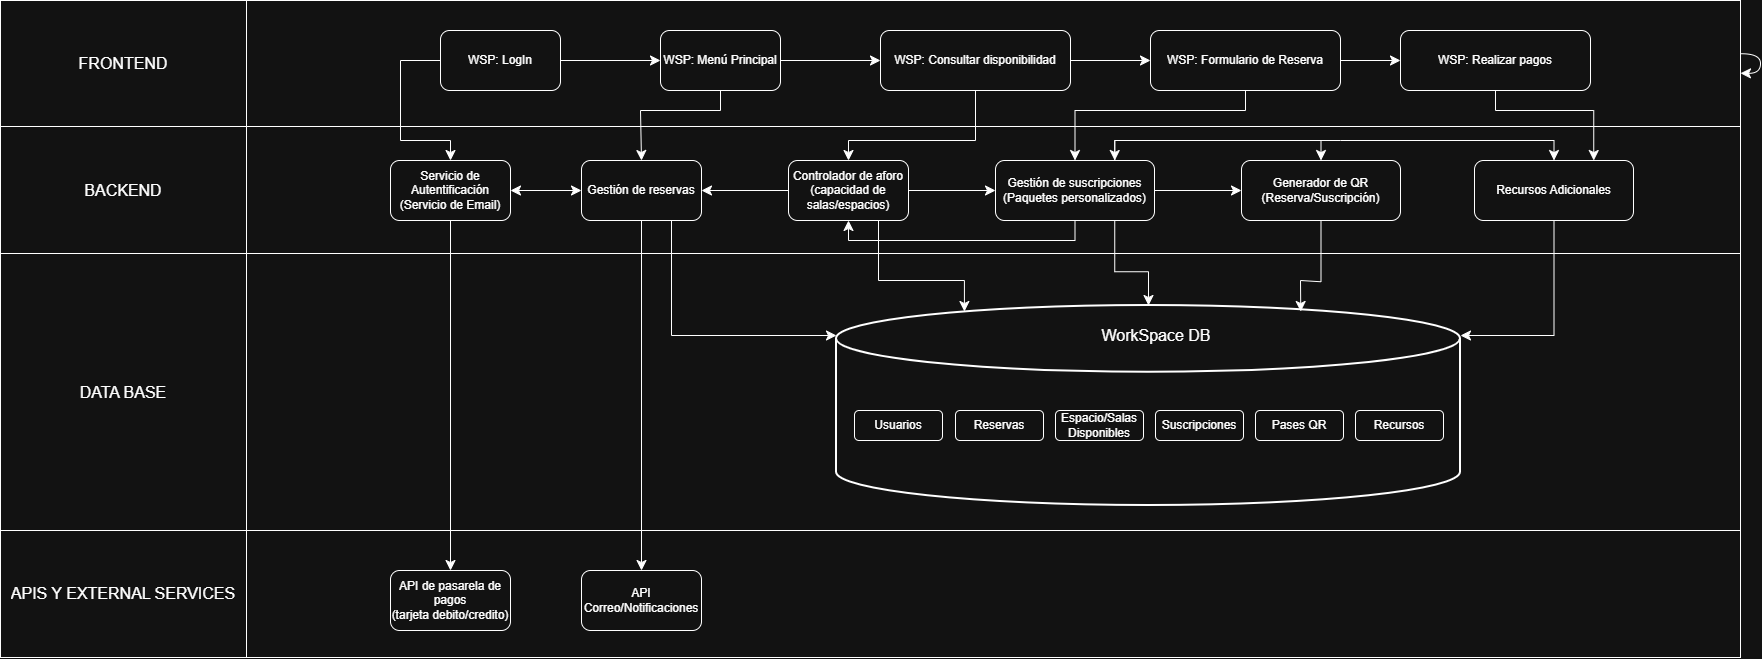

The diagram above was exported from draw.io. Its source (the exported page's mxGraphModel, read from the mxfile embedded in the PNG):
<mxGraphModel dx="1800" dy="820" grid="1" gridSize="10" guides="1" tooltips="1" connect="1" arrows="1" fold="1" page="1" pageScale="1" pageWidth="827" pageHeight="1169" math="0" shadow="0">
  <root>
    <mxCell id="0" />
    <mxCell id="1" parent="0" />
    <mxCell id="teWWiJOx0x63BLJovuhz-3" parent="1" style="shape=table;tableRender=collapsed;startSize=0;container=1;collapsible=0;childLayout=tableLayout;fontSize=16;" value="" vertex="1">
      <mxGeometry height="657" width="1740" x="180" y="280" as="geometry" />
    </mxCell>
    <mxCell id="teWWiJOx0x63BLJovuhz-8" parent="teWWiJOx0x63BLJovuhz-3" style="shape=tableRow;horizontal=0;startSize=0;swimlaneHead=0;swimlaneBody=0;strokeColor=inherit;collapsible=0;dropTarget=0;fillColor=none;points=[[0,0.5],[1,0.5]];portConstraint=eastwest;fontSize=16;" value="" vertex="1">
      <mxGeometry height="126" width="1740" as="geometry" />
    </mxCell>
    <mxCell id="teWWiJOx0x63BLJovuhz-9" parent="teWWiJOx0x63BLJovuhz-8" style="shape=partialRectangle;html=1;whiteSpace=wrap;connectable=0;strokeColor=inherit;overflow=hidden;fillColor=none;pointerEvents=1;fontSize=16;" value="FRONTEND" vertex="1">
      <mxGeometry height="126" width="246" as="geometry">
        <mxRectangle height="126" width="246" as="alternateBounds" />
      </mxGeometry>
    </mxCell>
    <mxCell id="teWWiJOx0x63BLJovuhz-11" parent="teWWiJOx0x63BLJovuhz-8" style="shape=partialRectangle;html=1;whiteSpace=wrap;connectable=1;strokeColor=inherit;overflow=hidden;fillColor=none;pointerEvents=1;fontSize=16;movable=1;resizable=1;rotatable=1;deletable=1;editable=1;locked=0;" value="" vertex="1">
      <mxGeometry height="126" width="1494" x="246" as="geometry">
        <mxRectangle height="126" width="1494" as="alternateBounds" />
      </mxGeometry>
    </mxCell>
    <mxCell id="teWWiJOx0x63BLJovuhz-58" edge="1" parent="teWWiJOx0x63BLJovuhz-8" source="teWWiJOx0x63BLJovuhz-11" style="edgeStyle=none;curved=1;rounded=0;curveGeometry=1;orthogonalLoop=1;jettySize=auto;html=1;fontSize=12;startSize=8;endSize=8;" target="teWWiJOx0x63BLJovuhz-11">
      <mxGeometry relative="1" as="geometry" />
    </mxCell>
    <mxCell id="teWWiJOx0x63BLJovuhz-12" parent="teWWiJOx0x63BLJovuhz-3" style="shape=tableRow;horizontal=0;startSize=0;swimlaneHead=0;swimlaneBody=0;strokeColor=inherit;collapsible=0;dropTarget=0;fillColor=none;points=[[0,0.5],[1,0.5]];portConstraint=eastwest;fontSize=16;" value="" vertex="1">
      <mxGeometry height="127" width="1740" y="126" as="geometry" />
    </mxCell>
    <mxCell id="teWWiJOx0x63BLJovuhz-13" parent="teWWiJOx0x63BLJovuhz-12" style="shape=partialRectangle;html=1;whiteSpace=wrap;connectable=0;strokeColor=inherit;overflow=hidden;fillColor=none;pointerEvents=1;fontSize=16;" value="BACKEND" vertex="1">
      <mxGeometry height="127" width="246" as="geometry">
        <mxRectangle height="127" width="246" as="alternateBounds" />
      </mxGeometry>
    </mxCell>
    <mxCell id="teWWiJOx0x63BLJovuhz-15" parent="teWWiJOx0x63BLJovuhz-12" style="shape=partialRectangle;html=1;whiteSpace=wrap;connectable=1;strokeColor=inherit;overflow=hidden;fillColor=none;pointerEvents=1;fontSize=16;movable=1;resizable=1;rotatable=1;deletable=1;editable=1;locked=0;" value="" vertex="1">
      <mxGeometry height="127" width="1494" x="246" as="geometry">
        <mxRectangle height="127" width="1494" as="alternateBounds" />
      </mxGeometry>
    </mxCell>
    <mxCell id="teWWiJOx0x63BLJovuhz-30" parent="teWWiJOx0x63BLJovuhz-3" style="shape=tableRow;horizontal=0;startSize=0;swimlaneHead=0;swimlaneBody=0;strokeColor=inherit;collapsible=0;dropTarget=0;fillColor=none;points=[[0,0.5],[1,0.5]];portConstraint=eastwest;fontSize=16;" vertex="1">
      <mxGeometry height="277" width="1740" y="253" as="geometry" />
    </mxCell>
    <mxCell id="teWWiJOx0x63BLJovuhz-31" parent="teWWiJOx0x63BLJovuhz-30" style="shape=partialRectangle;html=1;whiteSpace=wrap;connectable=0;strokeColor=inherit;overflow=hidden;fillColor=none;pointerEvents=1;fontSize=16;" value="DATA BASE" vertex="1">
      <mxGeometry height="277" width="246" as="geometry">
        <mxRectangle height="277" width="246" as="alternateBounds" />
      </mxGeometry>
    </mxCell>
    <mxCell id="teWWiJOx0x63BLJovuhz-33" parent="teWWiJOx0x63BLJovuhz-30" style="shape=partialRectangle;html=1;whiteSpace=wrap;connectable=1;strokeColor=inherit;overflow=hidden;fillColor=none;pointerEvents=1;fontSize=16;movable=1;resizable=1;rotatable=1;deletable=1;editable=1;locked=0;" vertex="1">
      <mxGeometry height="277" width="1494" x="246" as="geometry">
        <mxRectangle height="277" width="1494" as="alternateBounds" />
      </mxGeometry>
    </mxCell>
    <mxCell id="teWWiJOx0x63BLJovuhz-52" parent="teWWiJOx0x63BLJovuhz-3" style="shape=tableRow;horizontal=0;startSize=0;swimlaneHead=0;swimlaneBody=0;strokeColor=inherit;collapsible=0;dropTarget=0;fillColor=none;points=[[0,0.5],[1,0.5]];portConstraint=eastwest;fontSize=16;" vertex="1">
      <mxGeometry height="127" width="1740" y="530" as="geometry" />
    </mxCell>
    <mxCell id="teWWiJOx0x63BLJovuhz-53" parent="teWWiJOx0x63BLJovuhz-52" style="shape=partialRectangle;html=1;whiteSpace=wrap;connectable=0;strokeColor=inherit;overflow=hidden;fillColor=none;pointerEvents=1;fontSize=16;" value="APIS Y EXTERNAL SERVICES" vertex="1">
      <mxGeometry height="127" width="246" as="geometry">
        <mxRectangle height="127" width="246" as="alternateBounds" />
      </mxGeometry>
    </mxCell>
    <mxCell id="teWWiJOx0x63BLJovuhz-54" parent="teWWiJOx0x63BLJovuhz-52" style="shape=partialRectangle;html=1;whiteSpace=wrap;connectable=1;strokeColor=inherit;overflow=hidden;fillColor=none;pointerEvents=1;fontSize=16;movable=1;resizable=1;rotatable=1;deletable=1;editable=1;locked=0;" vertex="1">
      <mxGeometry height="127" width="1494" x="246" as="geometry">
        <mxRectangle height="127" width="1494" as="alternateBounds" />
      </mxGeometry>
    </mxCell>
    <mxCell id="teWWiJOx0x63BLJovuhz-59" edge="1" parent="1" source="teWWiJOx0x63BLJovuhz-16" style="edgeStyle=none;curved=1;rounded=0;curveGeometry=1;orthogonalLoop=1;jettySize=auto;html=1;exitX=1;exitY=0.5;exitDx=0;exitDy=0;entryX=0;entryY=0.5;entryDx=0;entryDy=0;fontSize=12;startSize=8;endSize=8;" target="teWWiJOx0x63BLJovuhz-40">
      <mxGeometry relative="1" as="geometry" />
    </mxCell>
    <mxCell id="teWWiJOx0x63BLJovuhz-64" edge="1" parent="1" source="teWWiJOx0x63BLJovuhz-16" style="edgeStyle=none;curved=0;rounded=0;orthogonalLoop=1;jettySize=auto;html=1;exitX=0;exitY=0.5;exitDx=0;exitDy=0;entryX=0.5;entryY=0;entryDx=0;entryDy=0;fontSize=12;startSize=8;endSize=8;" target="teWWiJOx0x63BLJovuhz-46">
      <mxGeometry relative="1" x="-0.0842" as="geometry">
        <Array as="points">
          <mxPoint x="580" y="340" />
          <mxPoint x="580" y="420" />
          <mxPoint x="630" y="420" />
        </Array>
      </mxGeometry>
    </mxCell>
    <mxCell id="teWWiJOx0x63BLJovuhz-16" parent="1" style="rounded=1;whiteSpace=wrap;html=1;roundedPerimeter=1;" value="WSP: LogIn" vertex="1">
      <mxGeometry height="60" width="120" x="620" y="310" as="geometry" />
    </mxCell>
    <mxCell id="teWWiJOx0x63BLJovuhz-60" edge="1" parent="1" source="teWWiJOx0x63BLJovuhz-40" style="edgeStyle=none;curved=1;rounded=0;curveGeometry=1;orthogonalLoop=1;jettySize=auto;html=1;exitX=1;exitY=0.5;exitDx=0;exitDy=0;entryX=0;entryY=0.5;entryDx=0;entryDy=0;fontSize=12;startSize=8;endSize=8;" target="teWWiJOx0x63BLJovuhz-41">
      <mxGeometry relative="1" as="geometry" />
    </mxCell>
    <mxCell id="teWWiJOx0x63BLJovuhz-66" edge="1" parent="1" source="teWWiJOx0x63BLJovuhz-40" style="edgeStyle=none;curved=0;rounded=0;orthogonalLoop=1;jettySize=auto;html=1;exitX=0.5;exitY=1;exitDx=0;exitDy=0;entryX=0.5;entryY=0;entryDx=0;entryDy=0;fontSize=12;startSize=8;endSize=8;" target="teWWiJOx0x63BLJovuhz-47">
      <mxGeometry relative="1" x="0.0045" as="geometry">
        <Array as="points">
          <mxPoint x="900" y="390" />
          <mxPoint x="820" y="390" />
        </Array>
      </mxGeometry>
    </mxCell>
    <mxCell id="teWWiJOx0x63BLJovuhz-40" parent="1" style="rounded=1;whiteSpace=wrap;html=1;roundedPerimeter=1;" value="WSP: Menú Principal" vertex="1">
      <mxGeometry height="60" width="120" x="840" y="310" as="geometry" />
    </mxCell>
    <mxCell id="teWWiJOx0x63BLJovuhz-61" edge="1" parent="1" source="teWWiJOx0x63BLJovuhz-41" style="edgeStyle=none;curved=1;rounded=0;curveGeometry=1;orthogonalLoop=1;jettySize=auto;html=1;exitX=1;exitY=0.5;exitDx=0;exitDy=0;entryX=0;entryY=0.5;entryDx=0;entryDy=0;fontSize=12;startSize=8;endSize=8;" target="teWWiJOx0x63BLJovuhz-43">
      <mxGeometry relative="1" as="geometry" />
    </mxCell>
    <mxCell id="teWWiJOx0x63BLJovuhz-68" edge="1" parent="1" source="teWWiJOx0x63BLJovuhz-41" style="edgeStyle=none;curved=0;rounded=0;orthogonalLoop=1;jettySize=auto;html=1;exitX=0.5;exitY=1;exitDx=0;exitDy=0;entryX=0.5;entryY=0;entryDx=0;entryDy=0;fontSize=12;startSize=8;endSize=8;" target="teWWiJOx0x63BLJovuhz-48">
      <mxGeometry relative="1" x="-0.0032" as="geometry">
        <Array as="points">
          <mxPoint x="1155" y="420" />
          <mxPoint x="1028" y="420" />
        </Array>
      </mxGeometry>
    </mxCell>
    <mxCell id="teWWiJOx0x63BLJovuhz-41" parent="1" style="rounded=1;whiteSpace=wrap;html=1;roundedPerimeter=1;" value="WSP: Consultar disponibilidad" vertex="1">
      <mxGeometry height="60" width="190" x="1060" y="310" as="geometry" />
    </mxCell>
    <mxCell id="teWWiJOx0x63BLJovuhz-69" edge="1" parent="1" source="teWWiJOx0x63BLJovuhz-43" style="edgeStyle=none;curved=1;rounded=0;curveGeometry=1;orthogonalLoop=1;jettySize=auto;html=1;exitX=1;exitY=0.5;exitDx=0;exitDy=0;entryX=0;entryY=0.5;entryDx=0;entryDy=0;fontSize=12;startSize=8;endSize=8;" target="teWWiJOx0x63BLJovuhz-45">
      <mxGeometry relative="1" as="geometry" />
    </mxCell>
    <mxCell id="teWWiJOx0x63BLJovuhz-74" edge="1" parent="1" source="teWWiJOx0x63BLJovuhz-43" style="edgeStyle=none;curved=0;rounded=0;orthogonalLoop=1;jettySize=auto;html=1;exitX=0.5;exitY=1;exitDx=0;exitDy=0;entryX=0.5;entryY=0;entryDx=0;entryDy=0;fontSize=12;startSize=8;endSize=8;" target="teWWiJOx0x63BLJovuhz-49">
      <mxGeometry relative="1" as="geometry">
        <Array as="points">
          <mxPoint x="1425" y="390" />
          <mxPoint x="1254.5" y="390" />
        </Array>
      </mxGeometry>
    </mxCell>
    <mxCell id="teWWiJOx0x63BLJovuhz-43" parent="1" style="rounded=1;whiteSpace=wrap;html=1;roundedPerimeter=1;" value="WSP: Formulario de Reserva" vertex="1">
      <mxGeometry height="60" width="190" x="1330" y="310" as="geometry" />
    </mxCell>
    <mxCell id="teWWiJOx0x63BLJovuhz-75" edge="1" parent="1" source="teWWiJOx0x63BLJovuhz-45" style="edgeStyle=none;curved=0;rounded=0;orthogonalLoop=1;jettySize=auto;html=1;exitX=0.5;exitY=1;exitDx=0;exitDy=0;entryX=0.75;entryY=0;entryDx=0;entryDy=0;fontSize=12;startSize=8;endSize=8;" target="teWWiJOx0x63BLJovuhz-51">
      <mxGeometry relative="1" as="geometry">
        <Array as="points">
          <mxPoint x="1675" y="390" />
          <mxPoint x="1773.25" y="390" />
        </Array>
      </mxGeometry>
    </mxCell>
    <mxCell id="teWWiJOx0x63BLJovuhz-45" parent="1" style="rounded=1;whiteSpace=wrap;html=1;roundedPerimeter=1;" value="WSP: Realizar pagos" vertex="1">
      <mxGeometry height="60" width="190" x="1580" y="310" as="geometry" />
    </mxCell>
    <mxCell id="teWWiJOx0x63BLJovuhz-65" edge="1" parent="1" source="teWWiJOx0x63BLJovuhz-46" style="edgeStyle=none;curved=1;rounded=0;curveGeometry=1;orthogonalLoop=1;jettySize=auto;html=1;exitX=1;exitY=0.5;exitDx=0;exitDy=0;fontSize=12;startSize=8;endSize=8;startArrow=classic;startFill=1;" target="teWWiJOx0x63BLJovuhz-47">
      <mxGeometry relative="1" as="geometry" />
    </mxCell>
    <mxCell id="teWWiJOx0x63BLJovuhz-80" edge="1" parent="1" source="teWWiJOx0x63BLJovuhz-46" style="edgeStyle=none;curved=1;rounded=0;curveGeometry=1;orthogonalLoop=1;jettySize=auto;html=1;exitX=0.5;exitY=1;exitDx=0;exitDy=0;entryX=0.5;entryY=0;entryDx=0;entryDy=0;fontSize=12;startSize=8;endSize=8;" target="teWWiJOx0x63BLJovuhz-55">
      <mxGeometry relative="1" as="geometry" />
    </mxCell>
    <mxCell id="teWWiJOx0x63BLJovuhz-46" parent="1" style="rounded=1;whiteSpace=wrap;html=1;roundedPerimeter=1;" value="Servicio de Autentificación&lt;div&gt;(Servicio de Email)&lt;/div&gt;" vertex="1">
      <mxGeometry height="60" width="120" x="570" y="440" as="geometry" />
    </mxCell>
    <mxCell id="teWWiJOx0x63BLJovuhz-81" edge="1" parent="1" source="teWWiJOx0x63BLJovuhz-47" style="edgeStyle=none;curved=1;rounded=0;curveGeometry=1;orthogonalLoop=1;jettySize=auto;html=1;exitX=0.5;exitY=1;exitDx=0;exitDy=0;entryX=0.5;entryY=0;entryDx=0;entryDy=0;fontSize=12;startSize=8;endSize=8;" target="teWWiJOx0x63BLJovuhz-56">
      <mxGeometry relative="1" as="geometry" />
    </mxCell>
    <mxCell id="teWWiJOx0x63BLJovuhz-47" parent="1" style="rounded=1;whiteSpace=wrap;html=1;roundedPerimeter=1;" value="Gestión de reservas" vertex="1">
      <mxGeometry height="60" width="120" x="761" y="440" as="geometry" />
    </mxCell>
    <mxCell id="teWWiJOx0x63BLJovuhz-67" edge="1" parent="1" source="teWWiJOx0x63BLJovuhz-48" style="edgeStyle=none;curved=1;rounded=0;curveGeometry=1;orthogonalLoop=1;jettySize=auto;html=1;exitX=0;exitY=0.5;exitDx=0;exitDy=0;entryX=1;entryY=0.5;entryDx=0;entryDy=0;fontSize=12;startSize=8;endSize=8;" target="teWWiJOx0x63BLJovuhz-47">
      <mxGeometry relative="1" as="geometry" />
    </mxCell>
    <mxCell id="teWWiJOx0x63BLJovuhz-73" edge="1" parent="1" source="teWWiJOx0x63BLJovuhz-48" style="edgeStyle=none;curved=1;rounded=0;curveGeometry=1;orthogonalLoop=1;jettySize=auto;html=1;exitX=1;exitY=0.5;exitDx=0;exitDy=0;entryX=0;entryY=0.5;entryDx=0;entryDy=0;fontSize=12;startSize=8;endSize=8;" target="teWWiJOx0x63BLJovuhz-49">
      <mxGeometry relative="1" as="geometry" />
    </mxCell>
    <mxCell id="teWWiJOx0x63BLJovuhz-91" edge="1" parent="1" source="teWWiJOx0x63BLJovuhz-48" style="edgeStyle=none;curved=0;rounded=0;orthogonalLoop=1;jettySize=auto;html=1;exitX=0.75;exitY=1;exitDx=0;exitDy=0;fontSize=12;startSize=8;endSize=8;entryX=0.205;entryY=0.03;entryDx=0;entryDy=0;entryPerimeter=0;" target="teWWiJOx0x63BLJovuhz-57">
      <mxGeometry relative="1" as="geometry">
        <Array as="points">
          <mxPoint x="1058" y="560" />
          <mxPoint x="1143.92" y="560" />
        </Array>
      </mxGeometry>
    </mxCell>
    <mxCell id="teWWiJOx0x63BLJovuhz-48" parent="1" style="rounded=1;whiteSpace=wrap;html=1;roundedPerimeter=1;" value="Controlador de aforo&lt;div&gt;(capacidad de salas/espacios)&lt;/div&gt;" vertex="1">
      <mxGeometry height="60" width="120" x="968" y="440" as="geometry" />
    </mxCell>
    <mxCell id="teWWiJOx0x63BLJovuhz-72" edge="1" parent="1" source="teWWiJOx0x63BLJovuhz-49" style="edgeStyle=none;curved=0;rounded=0;orthogonalLoop=1;jettySize=auto;html=1;exitX=0.5;exitY=1;exitDx=0;exitDy=0;entryX=0.5;entryY=1;entryDx=0;entryDy=0;fontSize=12;startSize=8;endSize=8;" target="teWWiJOx0x63BLJovuhz-48">
      <mxGeometry relative="1" x="0.0025" as="geometry">
        <Array as="points">
          <mxPoint x="1254.5" y="520" />
          <mxPoint x="1028" y="520" />
        </Array>
      </mxGeometry>
    </mxCell>
    <mxCell id="teWWiJOx0x63BLJovuhz-76" edge="1" parent="1" source="teWWiJOx0x63BLJovuhz-49" style="edgeStyle=none;curved=1;rounded=0;curveGeometry=1;orthogonalLoop=1;jettySize=auto;html=1;exitX=1;exitY=0.5;exitDx=0;exitDy=0;entryX=0;entryY=0.5;entryDx=0;entryDy=0;fontSize=12;startSize=8;endSize=8;" target="teWWiJOx0x63BLJovuhz-50">
      <mxGeometry relative="1" as="geometry" />
    </mxCell>
    <mxCell id="teWWiJOx0x63BLJovuhz-77" edge="1" parent="1" source="teWWiJOx0x63BLJovuhz-49" style="edgeStyle=none;curved=0;rounded=0;orthogonalLoop=1;jettySize=auto;html=1;exitX=0.75;exitY=0;exitDx=0;exitDy=0;entryX=0.5;entryY=0;entryDx=0;entryDy=0;fontSize=12;startSize=8;endSize=8;startArrow=classic;startFill=1;" target="teWWiJOx0x63BLJovuhz-51">
      <mxGeometry relative="1" x="0.0016" as="geometry">
        <Array as="points">
          <mxPoint x="1294.25" y="420" />
          <mxPoint x="1520" y="420" />
          <mxPoint x="1733.5" y="420" />
        </Array>
      </mxGeometry>
    </mxCell>
    <mxCell id="teWWiJOx0x63BLJovuhz-79" edge="1" parent="1" source="teWWiJOx0x63BLJovuhz-49" style="edgeStyle=none;curved=0;rounded=0;orthogonalLoop=1;jettySize=auto;html=1;exitX=0.75;exitY=0;exitDx=0;exitDy=0;entryX=0.5;entryY=0;entryDx=0;entryDy=0;fontSize=12;startSize=8;endSize=8;" target="teWWiJOx0x63BLJovuhz-50">
      <mxGeometry relative="1" as="geometry">
        <Array as="points">
          <mxPoint x="1294.25" y="420" />
          <mxPoint x="1500.5" y="420" />
        </Array>
      </mxGeometry>
    </mxCell>
    <mxCell id="teWWiJOx0x63BLJovuhz-49" parent="1" style="rounded=1;whiteSpace=wrap;html=1;roundedPerimeter=1;" value="Gestión de suscripciones&lt;div&gt;(Paquetes personalizados)&lt;/div&gt;" vertex="1">
      <mxGeometry height="60" width="159" x="1175" y="440" as="geometry" />
    </mxCell>
    <mxCell id="teWWiJOx0x63BLJovuhz-50" parent="1" style="rounded=1;whiteSpace=wrap;html=1;roundedPerimeter=1;" value="Generador de QR&lt;div&gt;(Reserva/Suscripción)&lt;/div&gt;" vertex="1">
      <mxGeometry height="60" width="159" x="1421" y="440" as="geometry" />
    </mxCell>
    <mxCell id="teWWiJOx0x63BLJovuhz-51" parent="1" style="rounded=1;whiteSpace=wrap;html=1;roundedPerimeter=1;" value="Recursos Adicionales" vertex="1">
      <mxGeometry height="60" width="159" x="1654" y="440" as="geometry" />
    </mxCell>
    <mxCell id="teWWiJOx0x63BLJovuhz-55" parent="1" style="rounded=1;whiteSpace=wrap;html=1;roundedPerimeter=1;" value="API de pasarela de pagos&lt;div&gt;(tarjeta debito/credito)&lt;/div&gt;" vertex="1">
      <mxGeometry height="60" width="120" x="570" y="850" as="geometry" />
    </mxCell>
    <mxCell id="teWWiJOx0x63BLJovuhz-56" parent="1" style="rounded=1;whiteSpace=wrap;html=1;roundedPerimeter=1;" value="API Correo/Notificaciones" vertex="1">
      <mxGeometry height="60" width="120" x="761" y="850" as="geometry" />
    </mxCell>
    <mxCell id="teWWiJOx0x63BLJovuhz-57" parent="1" style="strokeWidth=2;html=1;shape=mxgraph.flowchart.database;whiteSpace=wrap;" value="" vertex="1">
      <mxGeometry height="200" width="624" x="1016" y="585" as="geometry" />
    </mxCell>
    <mxCell id="teWWiJOx0x63BLJovuhz-82" parent="1" style="text;html=1;whiteSpace=wrap;strokeColor=none;fillColor=none;align=center;verticalAlign=middle;rounded=0;fontSize=16;" value="WorkSpace DB" vertex="1">
      <mxGeometry height="30" width="132" x="1270" y="600" as="geometry" />
    </mxCell>
    <mxCell id="teWWiJOx0x63BLJovuhz-83" parent="1" style="rounded=1;whiteSpace=wrap;html=1;roundedPerimeter=1;" value="Usuarios" vertex="1">
      <mxGeometry height="30" width="88" x="1034" y="690" as="geometry" />
    </mxCell>
    <mxCell id="teWWiJOx0x63BLJovuhz-85" parent="1" style="rounded=1;whiteSpace=wrap;html=1;roundedPerimeter=1;" value="Reservas" vertex="1">
      <mxGeometry height="30" width="88" x="1135" y="690" as="geometry" />
    </mxCell>
    <mxCell id="teWWiJOx0x63BLJovuhz-86" parent="1" style="rounded=1;whiteSpace=wrap;html=1;roundedPerimeter=1;" value="Espacio/Salas&lt;div&gt;Disponibles&lt;/div&gt;" vertex="1">
      <mxGeometry height="30" width="88" x="1235" y="690" as="geometry" />
    </mxCell>
    <mxCell id="teWWiJOx0x63BLJovuhz-87" parent="1" style="rounded=1;whiteSpace=wrap;html=1;roundedPerimeter=1;" value="Suscripciones" vertex="1">
      <mxGeometry height="30" width="88" x="1335" y="690" as="geometry" />
    </mxCell>
    <mxCell id="teWWiJOx0x63BLJovuhz-88" parent="1" style="rounded=1;whiteSpace=wrap;html=1;roundedPerimeter=1;" value="Pases QR" vertex="1">
      <mxGeometry height="30" width="88" x="1435" y="690" as="geometry" />
    </mxCell>
    <mxCell id="teWWiJOx0x63BLJovuhz-89" parent="1" style="rounded=1;whiteSpace=wrap;html=1;roundedPerimeter=1;" value="Recursos" vertex="1">
      <mxGeometry height="30" width="88" x="1535" y="690" as="geometry" />
    </mxCell>
    <mxCell id="teWWiJOx0x63BLJovuhz-90" edge="1" parent="1" source="teWWiJOx0x63BLJovuhz-47" style="edgeStyle=none;curved=0;rounded=0;orthogonalLoop=1;jettySize=auto;html=1;exitX=0.75;exitY=1;exitDx=0;exitDy=0;entryX=0;entryY=0.15;entryDx=0;entryDy=0;entryPerimeter=0;fontSize=12;startSize=8;endSize=8;" target="teWWiJOx0x63BLJovuhz-57">
      <mxGeometry relative="1" as="geometry">
        <Array as="points">
          <mxPoint x="851" y="615" />
        </Array>
      </mxGeometry>
    </mxCell>
    <mxCell id="teWWiJOx0x63BLJovuhz-92" edge="1" parent="1" source="teWWiJOx0x63BLJovuhz-49" style="edgeStyle=none;curved=0;rounded=0;orthogonalLoop=1;jettySize=auto;html=1;exitX=0.75;exitY=1;exitDx=0;exitDy=0;entryX=0.5;entryY=0;entryDx=0;entryDy=0;entryPerimeter=0;fontSize=12;startSize=8;endSize=8;" target="teWWiJOx0x63BLJovuhz-57">
      <mxGeometry relative="1" x="-0.1747" as="geometry">
        <Array as="points">
          <mxPoint x="1294.25" y="551.25" />
          <mxPoint x="1328" y="551.25" />
        </Array>
      </mxGeometry>
    </mxCell>
    <mxCell id="teWWiJOx0x63BLJovuhz-93" edge="1" parent="1" source="teWWiJOx0x63BLJovuhz-50" style="edgeStyle=none;curved=0;rounded=0;orthogonalLoop=1;jettySize=auto;html=1;exitX=0.5;exitY=1;exitDx=0;exitDy=0;entryX=0.744;entryY=0.03;entryDx=0;entryDy=0;entryPerimeter=0;fontSize=12;startSize=8;endSize=8;" target="teWWiJOx0x63BLJovuhz-57">
      <mxGeometry relative="1" x="-0.1312" as="geometry">
        <Array as="points">
          <mxPoint x="1500.5" y="561.26" />
          <mxPoint x="1480" y="560" />
        </Array>
      </mxGeometry>
    </mxCell>
    <mxCell id="teWWiJOx0x63BLJovuhz-94" edge="1" parent="1" source="teWWiJOx0x63BLJovuhz-51" style="edgeStyle=none;curved=0;rounded=0;orthogonalLoop=1;jettySize=auto;html=1;exitX=0.5;exitY=1;exitDx=0;exitDy=0;entryX=1;entryY=0.15;entryDx=0;entryDy=0;entryPerimeter=0;fontSize=12;startSize=8;endSize=8;" target="teWWiJOx0x63BLJovuhz-57">
      <mxGeometry relative="1" x="0.0046" as="geometry">
        <Array as="points">
          <mxPoint x="1733.5" y="615" />
        </Array>
      </mxGeometry>
    </mxCell>
  </root>
</mxGraphModel>